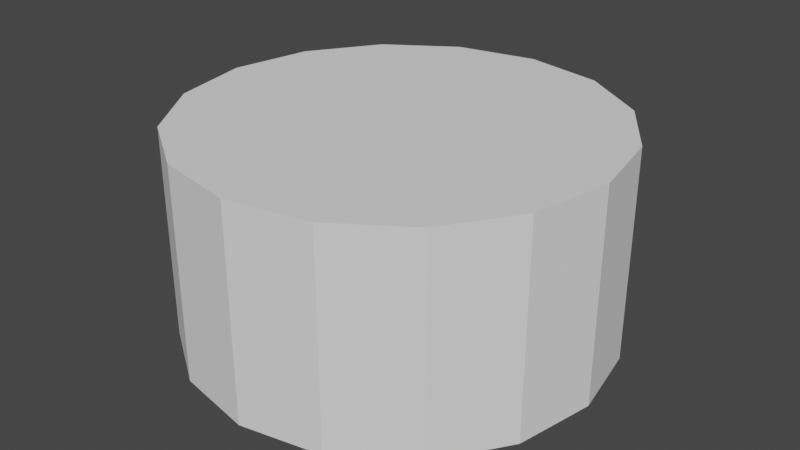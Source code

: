 # Source: cylinder.blend  (saved by Blender 4.3.34; exported with 4.5.12 LTS)
import bpy
from mathutils import Matrix  # noqa: F401  (used for matrix-valued properties, if any)

bpy.ops.wm.read_factory_settings(use_empty=True)
scene = bpy.context.scene
scene.name = 'Scene'

# ---- node groups
ng_top_point = bpy.data.node_groups.new('Top Point', 'GeometryNodeTree')
_s = ng_top_point.interface.new_socket(name='Result', in_out='OUTPUT', socket_type='NodeSocketVector')
_s = ng_top_point.interface.new_socket(name='Height', in_out='INPUT', socket_type='NodeSocketFloat')
_s.min_value = -1e+04
_s.max_value = 1e+04
_N = ng_top_point.nodes; _L = ng_top_point.links
n0 = _N.new('NodeGroupOutput'); n0.name = 'Group Output'; n0.location = (152, -2)
n1 = _N.new('NodeGroupInput'); n1.name = 'Group Input'; n1.location = (-230, -2)
n2 = _N.new('ShaderNodeCombineXYZ'); n2.name = 'Combine XYZ.001'; n2.location = (-39, -6)
n2.label = 'Top Point'
n2.hide = True
_L.new(n1.outputs[0], n2.inputs[2])
_L.new(n2.outputs[0], n0.inputs[0])
n0.is_active_output = True
ng_side_point = bpy.data.node_groups.new('Side Point', 'GeometryNodeTree')
_s = ng_side_point.interface.new_socket(name='Result', in_out='OUTPUT', socket_type='NodeSocketVector')
_s = ng_side_point.interface.new_socket(name='Centered', in_out='INPUT', socket_type='NodeSocketBool')
_s = ng_side_point.interface.new_socket(name='Radius', in_out='INPUT', socket_type='NodeSocketFloat')
_s.min_value = -1e+04
_s.max_value = 1e+04
_s = ng_side_point.interface.new_socket(name='Height', in_out='INPUT', socket_type='NodeSocketFloat')
_s.default_value = 0.5
_s.min_value = -1e+04
_s.max_value = 1e+04
_N = ng_side_point.nodes; _L = ng_side_point.links
n0 = _N.new('NodeGroupOutput'); n0.name = 'Group Output'; n0.location = (397, 20)
n1 = _N.new('NodeGroupInput'); n1.name = 'Group Input'; n1.location = (-371, 20)
n2 = _N.new('GeometryNodeSwitch'); n2.name = 'Switch.002'; n2.location = (-177, -42)
n2.label = 'T=0, F=0.5'
n2.hide = True
n2.input_type = 'FLOAT'
n2.inputs[1].default_value = 0.5
n2.inputs[2].default_value = 0.0
n3 = _N.new('ShaderNodeCombineXYZ'); n3.name = 'Combine XYZ.003'; n3.location = (206, 16)
n3.label = 'Side Point'
n3.hide = True
n4 = _N.new('ShaderNodeMath'); n4.name = 'Math'; n4.location = (15, -13)
n4.hide = True
n4.operation = 'MULTIPLY'
n5 = _N.new('NodeReroute'); n5.name = 'Reroute'; n5.location = (-111, 16)
n5.width = 16
n5.socket_idname = 'NodeSocketFloat'
n6 = _N.new('NodeReroute'); n6.name = 'Reroute.001'; n6.location = (-111, -16)
n6.width = 16
n6.socket_idname = 'NodeSocketFloat'
_L.new(n2.outputs[0], n4.inputs[1])
_L.new(n4.outputs[0], n3.inputs[2])
_L.new(n1.outputs[0], n2.inputs[0])
_L.new(n3.outputs[0], n0.inputs[0])
_L.new(n1.outputs[1], n5.inputs[0])
_L.new(n5.outputs[0], n3.inputs[0])
_L.new(n1.outputs[2], n6.inputs[0])
_L.new(n6.outputs[0], n4.inputs[0])
n0.is_active_output = True
ng_modernprimitive_cylinder_0003 = bpy.data.node_groups.new('[ModernPrimitive]Cylinder_0003', 'GeometryNodeTree')
_s = ng_modernprimitive_cylinder_0003.interface.new_socket(name='Geometry', in_out='OUTPUT', socket_type='NodeSocketGeometry')
_s = ng_modernprimitive_cylinder_0003.interface.new_socket(name='Radius', in_out='INPUT', socket_type='NodeSocketFloat')
_s.default_value = 1.0
_s.min_value = 1e-05
_s.max_value = 1e+05
_s.hide_value = True
_s = ng_modernprimitive_cylinder_0003.interface.new_socket(name='Height', in_out='INPUT', socket_type='NodeSocketFloat')
_s.default_value = 1.0
_s.min_value = 1e-05
_s.max_value = 1e+05
_s.hide_value = True
_s = ng_modernprimitive_cylinder_0003.interface.new_socket(name='Div Radius', in_out='INPUT', socket_type='NodeSocketInt')
_s.default_value = 16
_s.min_value = 3
_s.max_value = 1000
_s.hide_value = True
_s = ng_modernprimitive_cylinder_0003.interface.new_socket(name='Div Side', in_out='INPUT', socket_type='NodeSocketInt')
_s.default_value = 1
_s.min_value = 1
_s.max_value = 1000
_s.hide_value = True
_s = ng_modernprimitive_cylinder_0003.interface.new_socket(name='Div Fill', in_out='INPUT', socket_type='NodeSocketInt')
_s.default_value = 1
_s.min_value = 1
_s.max_value = 1000
_s.hide_value = True
_s = ng_modernprimitive_cylinder_0003.interface.new_socket(name='Fill', in_out='INPUT', socket_type='NodeSocketBool')
_s.default_value = True
_s.hide_value = True
_s = ng_modernprimitive_cylinder_0003.interface.new_socket(name='Centered', in_out='INPUT', socket_type='NodeSocketBool')
_s.default_value = True
_s.force_non_field = True
ng_modernprimitive_cylinder_0003.is_modifier = True
_N = ng_modernprimitive_cylinder_0003.nodes; _L = ng_modernprimitive_cylinder_0003.links
n0 = _N.new('NodeGroupOutput'); n0.name = 'Group Output'; n0.location = (1701, -300)
n1 = _N.new('GeometryNodeMeshCylinder'); n1.name = 'Cylinder'; n1.location = (644, -102)
n2 = _N.new('GeometryNodeGizmoLinear'); n2.name = 'Linear Gizmo'; n2.location = (416, -46)
n2.label = 'Height'
n2.hide = True
n2.draw_style = 'BOX'
n3 = _N.new('NodeGroupInput'); n3.name = 'Group Input'; n3.location = (29, -249)
n4 = _N.new('GeometryNodeGizmoLinear'); n4.name = 'Linear Gizmo.001'; n4.location = (422, -46)
n4.label = 'Radius'
n4.hide = True
n4.draw_style = 'BOX'
n4.inputs[2].default_value = (1.0, 0.0, 0.0)
n5 = _N.new('GeometryNodeGizmoLinear'); n5.name = 'Linear Gizmo.002'; n5.location = (422, -84)
n5.label = 'Div Fill'
n5.hide = True
n5.color_id = 'X'
n5.inputs[2].default_value = (0.5, 0.0, 1.0)
n6 = _N.new('GeometryNodeGizmoDial'); n6.name = 'Dial Gizmo'; n6.location = (429, -128)
n6.label = 'Fill'
n6.hide = True
n6.color_id = 'SECONDARY'
n6.inputs[2].default_value = (0.0, 0.0, -1.0)
n6.inputs[3].default_value = False
n7 = _N.new('ShaderNodeMath'); n7.name = 'Math.001'; n7.location = (228, -44)
n7.label = '.75'
n7.hide = True
n7.operation = 'MULTIPLY'
n7.inputs[1].default_value = 0.75
n8 = _N.new('GeometryNodeDeleteGeometry'); n8.name = 'Delete Geometry.001'; n8.location = (435, -40)
n8.domain = 'FACE'
n9 = _N.new('FunctionNodeBooleanMath'); n9.name = 'Boolean Math'; n9.location = (232, -40)
n10 = _N.new('FunctionNodeBooleanMath'); n10.name = 'Boolean Math.001'; n10.location = (30, -40)
n10.operation = 'OR'
n11 = _N.new('NodeFrame'); n11.name = 'Frame'; n11.location = (843, -148)
n11.label = 'Delete Fill'
n11.width = 604
n12 = _N.new('FunctionNodeBooleanMath'); n12.name = 'Boolean Math.002'; n12.location = (872, -440)
n12.hide = True
n12.operation = 'NOT'
n13 = _N.new('NodeGroupInput'); n13.name = 'Group Input.001'; n13.location = (29, -177)
n14 = _N.new('GeometryNodeGizmoDial'); n14.name = 'Dial Gizmo.001'; n14.location = (1034, -157)
n14.label = 'Div Side'
n14.hide = True
n14.color_id = 'X'
n14.inputs[2].default_value = (-1.0, 0.0, 0.0)
n14.inputs[3].default_value = False
n15 = _N.new('GeometryNodeGizmoDial'); n15.name = 'Dial Gizmo.002'; n15.location = (424, -113)
n15.label = 'Div Radius'
n15.hide = True
n15.color_id = 'Y'
n15.inputs[2].default_value = (0.0, 0.0, -1.0)
n15.inputs[3].default_value = False
n16 = _N.new('GeometryNodeSwitch'); n16.name = 'Switch'; n16.location = (243, -525)
n16.label = 'T=0, F=0.5'
n16.hide = True
n16.input_type = 'FLOAT'
n16.inputs[1].default_value = 0.5
n16.inputs[2].default_value = 0.0
n17 = _N.new('GeometryNodeTransform'); n17.name = 'Transform Geometry'; n17.location = (1511, -300)
n18 = _N.new('ShaderNodeCombineXYZ'); n18.name = 'Combine XYZ.002'; n18.location = (644, -524)
n18.hide = True
n19 = _N.new('ShaderNodeMath'); n19.name = 'Math.004'; n19.location = (437, -524)
n19.hide = True
n19.operation = 'MULTIPLY'
n20 = _N.new('ShaderNodeMath'); n20.name = 'Math.003'; n20.location = (834, -153)
n20.hide = True
n20.operation = 'MINIMUM'
n21 = _N.new('ShaderNodeMath'); n21.name = 'Math.006'; n21.location = (634, -182)
n21.label = '.35'
n21.width = 147
n21.hide = True
n21.operation = 'MULTIPLY'
n21.inputs[1].default_value = 0.4
n22 = _N.new('GeometryNodeSwitch'); n22.name = 'Switch.003'; n22.location = (243, -361)
n22.label = 'T=2, F=1'
n22.hide = True
n22.input_type = 'FLOAT'
n22.inputs[1].default_value = 1.0
n22.inputs[2].default_value = 2.0
n23 = _N.new('ShaderNodeMath'); n23.name = 'Math.002'; n23.location = (437, -308)
n23.hide = True
n23.operation = 'MULTIPLY'
n24 = _N.new('GeometryNodeSwitch'); n24.name = 'Switch.001'; n24.location = (243, -319)
n24.label = 'T=2, F=1'
n24.hide = True
n24.input_type = 'FLOAT'
n24.inputs[1].default_value = 1.0
n24.inputs[2].default_value = 2.0
n25 = _N.new('ShaderNodeMath'); n25.name = 'Math.005'; n25.location = (444, -182)
n25.hide = True
n25.operation = 'MULTIPLY'
n26 = _N.new('NodeReroute'); n26.name = 'Reroute'; n26.location = (577, -284)
n26.width = 16
n26.socket_idname = 'NodeSocketFloat'
n27 = _N.new('NodeReroute'); n27.name = 'Reroute.001'; n27.location = (309, -66)
n27.width = 16
n27.socket_idname = 'NodeSocketInt'
n28 = _N.new('NodeReroute'); n28.name = 'Reroute.002'; n28.location = (577, -66)
n28.width = 16
n28.socket_idname = 'NodeSocketInt'
n29 = _N.new('NodeReroute'); n29.name = 'Reroute.003'; n29.location = (309, -124)
n29.width = 16
n29.socket_idname = 'NodeSocketInt'
n30 = _N.new('NodeReroute'); n30.name = 'Reroute.004'; n30.location = (577, -124)
n30.width = 16
n30.socket_idname = 'NodeSocketInt'
n31 = _N.new('NodeReroute'); n31.name = 'Reroute.005'; n31.location = (309, -182)
n31.width = 16
n31.socket_idname = 'NodeSocketInt'
n32 = _N.new('NodeReroute'); n32.name = 'Reroute.006'; n32.location = (577, -182)
n32.width = 16
n32.socket_idname = 'NodeSocketInt'
n33 = _N.new('NodeReroute'); n33.name = 'Reroute.007'; n33.location = (309, -600)
n33.width = 16
n33.socket_idname = 'NodeSocketFloat'
n34 = _N.new('NodeReroute'); n34.name = 'Reroute.008'; n34.location = (383, -600)
n34.width = 16
n34.socket_idname = 'NodeSocketFloat'
n35 = _N.new('NodeReroute'); n35.name = 'Reroute.009'; n35.location = (309, -306)
n35.width = 16
n35.socket_idname = 'NodeSocketFloat'
n36 = _N.new('NodeReroute'); n36.name = 'Reroute.010'; n36.location = (309, -450)
n36.width = 16
n36.socket_idname = 'NodeSocketBool'
n37 = _N.new('NodeReroute'); n37.name = 'Reroute.011'; n37.location = (1215, -137)
n37.width = 16
n37.socket_idname = 'NodeSocketGeometry'
n38 = _N.new('NodeReroute'); n38.name = 'Reroute.012'; n38.location = (1418, -534)
n38.width = 16
n38.socket_idname = 'NodeSocketVector'
n39 = _N.new('NodeFrame'); n39.name = 'Frame.001'; n39.location = (-514, 905)
n39.label = 'Make Cylinder'
n39.width = 1870
n39.label_size = 36
n40 = _N.new('GeometryNodeGroup'); n40.name = 'Group'; n40.location = (224, -75)
n40.hide = True
n40.node_tree = ng_top_point
n41 = _N.new('NodeGroupInput'); n41.name = 'Group Input.002'; n41.location = (29, -41)
n42 = _N.new('GeometryNodeGroup'); n42.name = 'Group.001'; n42.location = (228, -44)
n42.hide = True
n42.node_tree = ng_top_point
n43 = _N.new('NodeGroupInput'); n43.name = 'Group Input.003'; n43.location = (29, -79)
n44 = _N.new('NodeReroute'); n44.name = 'Reroute.013'; n44.location = (290, -46)
n44.width = 16
n44.socket_idname = 'NodeSocketFloat'
n45 = _N.new('NodeReroute'); n45.name = 'Reroute.014'; n45.location = (294, -84)
n45.width = 16
n45.socket_idname = 'NodeSocketInt'
n46 = _N.new('GeometryNodeGroup'); n46.name = 'Group.002'; n46.location = (228, -124)
n46.hide = True
n46.node_tree = ng_top_point
n47 = _N.new('NodeGroupInput'); n47.name = 'Group Input.004'; n47.location = (29, -119)
n48 = _N.new('NodeReroute'); n48.name = 'Reroute.015'; n48.location = (368, -264)
n48.width = 16
n48.socket_idname = 'NodeSocketBool'
n49 = _N.new('GeometryNodeGroup'); n49.name = 'Group.003'; n49.location = (227, -109)
n49.hide = True
n49.node_tree = ng_top_point
n50 = _N.new('NodeGroupInput'); n50.name = 'Group Input.005'; n50.location = (30, -104)
n51 = _N.new('NodeReroute'); n51.name = 'Reroute.016'; n51.location = (293, -46)
n51.width = 16
n51.socket_idname = 'NodeSocketFloat'
n52 = _N.new('NodeReroute'); n52.name = 'Reroute.017'; n52.location = (367, -46)
n52.width = 16
n52.socket_idname = 'NodeSocketFloat'
n53 = _N.new('NodeReroute'); n53.name = 'Reroute.018'; n53.location = (367, -183)
n53.width = 16
n53.socket_idname = 'NodeSocketInt'
n54 = _N.new('GeometryNodeGroup'); n54.name = 'Group.004'; n54.location = (243, -44)
n54.hide = True
n54.node_tree = ng_side_point
n55 = _N.new('NodeGroupInput'); n55.name = 'Group Input.006'; n55.location = (29, -41)
n56 = _N.new('GeometryNodeGroup'); n56.name = 'Group.005'; n56.location = (230, -75)
n56.hide = True
n56.node_tree = ng_side_point
n57 = _N.new('NodeReroute'); n57.name = 'Reroute.019'; n57.location = (296, -46)
n57.width = 16
n57.socket_idname = 'NodeSocketFloat'
n58 = _N.new('NodeReroute'); n58.name = 'Reroute.020'; n58.location = (309, -156)
n58.width = 16
n58.socket_idname = 'NodeSocketFloat'
n59 = _N.new('NodeReroute'); n59.name = 'Reroute.021'; n59.location = (309, -185)
n59.width = 16
n59.socket_idname = 'NodeSocketFloat'
n60 = _N.new('NodeReroute'); n60.name = 'Reroute.022'; n60.location = (974, -278)
n60.width = 16
n60.socket_idname = 'NodeSocketInt'
n61 = _N.new('NodeReroute'); n61.name = 'Reroute.023'; n61.location = (974, -54)
n61.width = 16
n61.socket_idname = 'NodeSocketVector'
n62 = _N.new('NodeFrame'); n62.name = 'Frame.002'; n62.location = (-513, 222)
n62.label = 'Division(Side)'
n62.width = 1203
n63 = _N.new('NodeFrame'); n63.name = 'Frame.003'; n63.location = (-1549, 433)
n63.label = 'Height'
n63.width = 585
n64 = _N.new('NodeFrame'); n64.name = 'Frame.004'; n64.location = (-1692, 91)
n64.label = 'Division(Fill)'
n64.width = 591
n65 = _N.new('NodeFrame'); n65.name = 'Frame.005'; n65.location = (-1632, -316)
n65.label = 'Fill Switch'
n65.width = 599
n66 = _N.new('NodeFrame'); n66.name = 'Frame.006'; n66.location = (-1660, -771)
n66.label = 'Division(Radius)'
n66.width = 594
n67 = _N.new('NodeFrame'); n67.name = 'Frame.007'; n67.location = (-1642, -1217)
n67.label = 'Radius'
n67.width = 592
n0.parent = n39
n1.parent = n39
n2.parent = n63
n3.parent = n39
n4.parent = n67
n5.parent = n64
n6.parent = n65
n7.parent = n65
n8.parent = n11
n9.parent = n11
n10.parent = n11
n11.parent = n39
n12.parent = n39
n13.parent = n62
n14.parent = n62
n15.parent = n66
n16.parent = n39
n17.parent = n39
n18.parent = n39
n19.parent = n39
n20.parent = n62
n21.parent = n62
n22.parent = n39
n23.parent = n39
n24.parent = n62
n25.parent = n62
n26.parent = n39
n27.parent = n39
n28.parent = n39
n29.parent = n39
n30.parent = n39
n31.parent = n39
n32.parent = n39
n33.parent = n39
n34.parent = n39
n35.parent = n39
n36.parent = n39
n37.parent = n39
n38.parent = n39
n40.parent = n63
n41.parent = n63
n42.parent = n64
n43.parent = n64
n44.parent = n63
n45.parent = n64
n46.parent = n65
n47.parent = n65
n48.parent = n65
n49.parent = n66
n50.parent = n66
n51.parent = n66
n52.parent = n66
n53.parent = n66
n54.parent = n62
n55.parent = n67
n56.parent = n67
n57.parent = n67
n58.parent = n62
n59.parent = n62
n60.parent = n62
n61.parent = n62
_L.new(n7.outputs[0], n6.inputs[4])
_L.new(n9.outputs[0], n8.inputs[1])
_L.new(n10.outputs[0], n9.inputs[0])
_L.new(n1.outputs[1], n10.inputs[0])
_L.new(n1.outputs[3], n10.inputs[1])
_L.new(n12.outputs[0], n9.inputs[1])
_L.new(n3.outputs[6], n16.inputs[0])
_L.new(n16.outputs[0], n19.inputs[0])
_L.new(n19.outputs[0], n18.inputs[2])
_L.new(n8.outputs[0], n17.inputs[0])
_L.new(n17.outputs[0], n0.inputs[0])
_L.new(n21.outputs[0], n20.inputs[1])
_L.new(n20.outputs[0], n14.inputs[4])
_L.new(n3.outputs[6], n22.inputs[0])
_L.new(n22.outputs[0], n23.inputs[1])
_L.new(n23.outputs[0], n1.inputs[4])
_L.new(n13.outputs[6], n24.inputs[0])
_L.new(n24.outputs[0], n25.inputs[1])
_L.new(n25.outputs[0], n21.inputs[0])
_L.new(n3.outputs[0], n26.inputs[0])
_L.new(n26.outputs[0], n1.inputs[3])
_L.new(n3.outputs[2], n27.inputs[0])
_L.new(n27.outputs[0], n28.inputs[0])
_L.new(n28.outputs[0], n1.inputs[0])
_L.new(n3.outputs[3], n29.inputs[0])
_L.new(n29.outputs[0], n30.inputs[0])
_L.new(n30.outputs[0], n1.inputs[1])
_L.new(n3.outputs[4], n31.inputs[0])
_L.new(n31.outputs[0], n32.inputs[0])
_L.new(n32.outputs[0], n1.inputs[2])
_L.new(n3.outputs[1], n33.inputs[0])
_L.new(n33.outputs[0], n34.inputs[0])
_L.new(n34.outputs[0], n19.inputs[1])
_L.new(n3.outputs[1], n35.inputs[0])
_L.new(n35.outputs[0], n23.inputs[0])
_L.new(n3.outputs[5], n36.inputs[0])
_L.new(n36.outputs[0], n12.inputs[0])
_L.new(n1.outputs[0], n37.inputs[0])
_L.new(n37.outputs[0], n8.inputs[0])
_L.new(n18.outputs[0], n38.inputs[0])
_L.new(n38.outputs[0], n17.inputs[1])
_L.new(n40.outputs[0], n2.inputs[1])
_L.new(n41.outputs[1], n40.inputs[0])
_L.new(n42.outputs[0], n5.inputs[1])
_L.new(n43.outputs[1], n42.inputs[0])
_L.new(n41.outputs[1], n44.inputs[0])
_L.new(n44.outputs[0], n2.inputs[0])
_L.new(n43.outputs[4], n45.inputs[0])
_L.new(n45.outputs[0], n5.inputs[0])
_L.new(n47.outputs[1], n46.inputs[0])
_L.new(n46.outputs[0], n6.inputs[1])
_L.new(n47.outputs[0], n7.inputs[0])
_L.new(n47.outputs[5], n48.inputs[0])
_L.new(n48.outputs[0], n6.inputs[0])
_L.new(n50.outputs[1], n49.inputs[0])
_L.new(n49.outputs[0], n15.inputs[1])
_L.new(n50.outputs[0], n51.inputs[0])
_L.new(n51.outputs[0], n52.inputs[0])
_L.new(n52.outputs[0], n15.inputs[4])
_L.new(n50.outputs[2], n53.inputs[0])
_L.new(n53.outputs[0], n15.inputs[0])
_L.new(n13.outputs[1], n54.inputs[2])
_L.new(n13.outputs[6], n54.inputs[0])
_L.new(n13.outputs[0], n54.inputs[1])
_L.new(n55.outputs[6], n56.inputs[0])
_L.new(n55.outputs[0], n56.inputs[1])
_L.new(n55.outputs[1], n56.inputs[2])
_L.new(n56.outputs[0], n4.inputs[1])
_L.new(n55.outputs[0], n57.inputs[0])
_L.new(n57.outputs[0], n4.inputs[0])
_L.new(n13.outputs[0], n58.inputs[0])
_L.new(n58.outputs[0], n20.inputs[0])
_L.new(n13.outputs[1], n59.inputs[0])
_L.new(n59.outputs[0], n25.inputs[0])
_L.new(n13.outputs[3], n60.inputs[0])
_L.new(n60.outputs[0], n14.inputs[0])
_L.new(n54.outputs[0], n61.inputs[0])
_L.new(n61.outputs[0], n14.inputs[1])
n0.is_active_output = True

# ---- world
world_world = bpy.data.worlds.new('World'); scene.world = world_world
world_world.use_nodes = True; world_world.node_tree.nodes.clear()
_N = world_world.node_tree.nodes; _L = world_world.node_tree.links
n0 = _N.new('ShaderNodeOutputWorld'); n0.name = 'World Output'; n0.location = (300, 300)
n1 = _N.new('ShaderNodeBackground'); n1.name = 'Background'; n1.location = (10, 300)
n1.inputs[0].default_value = (0.05088, 0.05088, 0.05088, 1.0)
_L.new(n1.outputs[0], n0.inputs[0])
n0.is_active_output = True
world_world.color = (0.05088, 0.05088, 0.05088)
world_world.use_sun_shadow = False
world_world.sun_shadow_jitter_overblur = 0.0

# ---- meshes
me_modernprimitive_basemesh = bpy.data.meshes.new('[ModernPrimitive]BaseMesh')
me_modernprimitive_basemesh.from_pydata([(-1.0, -1.0, -1.0), (-1.0, -1.0, 1.0), (-1.0, 1.0, -1.0), (-1.0, 1.0, 1.0), (1.0, -1.0, -1.0), (1.0, -1.0, 1.0), (1.0, 1.0, -1.0), (1.0, 1.0, 1.0)], [], [(0, 1, 3, 2), (2, 3, 7, 6), (6, 7, 5, 4), (4, 5, 1, 0), (2, 6, 4, 0), (7, 3, 1, 5)])
_uv = me_modernprimitive_basemesh.uv_layers.new(name='UVMap')
_uv.uv.foreach_set('vector', [0.375, 0.0, 0.625, 0.0, 0.625, 0.25, 0.375, 0.25, 0.375, 0.25, 0.625, 0.25, 0.625, 0.5, 0.375, 0.5, 0.375, 0.5, 0.625, 0.5, 0.625, 0.75, 0.375, 0.75, 0.375, 0.75, 0.625, 0.75, 0.625, 1.0, 0.375, 1.0, 0.125, 0.5, 0.375, 0.5, 0.375, 0.75, 0.125, 0.75, 0.625, 0.5, 0.875, 0.5, 0.875, 0.75, 0.625, 0.75])
me_modernprimitive_basemesh.update()

# ---- objects
ob_cylinder = bpy.data.objects.new('Cylinder', me_modernprimitive_basemesh)

# ---- transforms, parenting, visibility, modifiers, constraints
ob_cylinder.location = (0.0, 0.0, 0.0)
_m = ob_cylinder.modifiers.new('[ModernPrimitive]Cylinder', 'NODES')
_m.node_group = ng_modernprimitive_cylinder_0003
_gi = [s.identifier for s in ng_modernprimitive_cylinder_0003.interface.items_tree if s.item_type == 'SOCKET' and s.in_out == 'INPUT']
_m[_gi[4]] = 2  # Div Fill
_m[_gi[6]] = False  # Centered

# ---- collection membership
scene.collection.objects.link(ob_cylinder)

# ---- scene / render settings (as saved in the file)
scene.frame_start = 1; scene.frame_end = 250; scene.frame_set(4)
scene.render.engine = 'CYCLES'
scene.render.compositor_device = 'GPU'
scene.eevee.ray_tracing_options.trace_max_roughness = 0.0
scene.view_settings.view_transform = 'Filmic'
bpy.context.view_layer.update()

# ---- added for rendering (the .blend has no active camera and no usable light): camera, sun
cam_auto = bpy.data.cameras.new('AutoCamera')
cam_auto.lens = 50.0
cam_auto.sensor_width = 36.0
cam_auto.clip_end = 1000.0
ob_auto_camera = bpy.data.objects.new('AutoCamera', cam_auto)
scene.collection.objects.link(ob_auto_camera)
ob_auto_camera.location = (2.77567, -3.33081, 2.72054)
ob_auto_camera.rotation_euler = (1.09748, -7.21219e-08, 0.694738)
scene.camera = ob_auto_camera
light_auto_sun = bpy.data.lights.new('AutoSun', 'SUN')
light_auto_sun.energy = 3.0
light_auto_sun.angle = 0.0523599
ob_auto_sun = bpy.data.objects.new('AutoSun', light_auto_sun)
scene.collection.objects.link(ob_auto_sun)
ob_auto_sun.rotation_euler = (0.872665, 0.174533, 0.523599)
bpy.context.view_layer.update()
